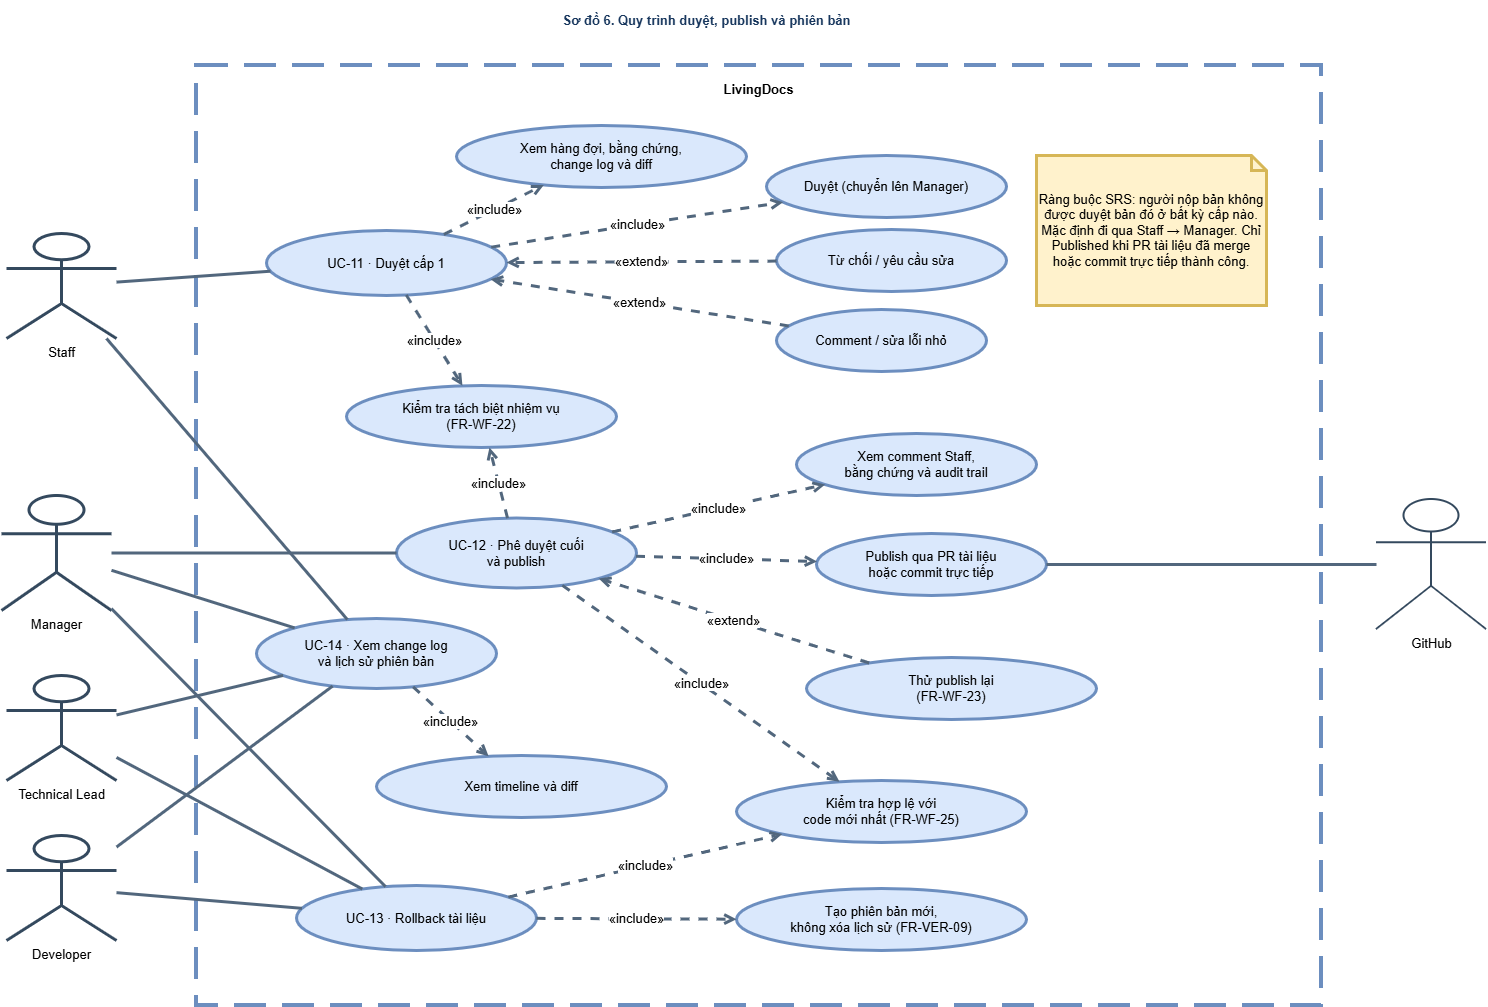

The diagram above was exported from draw.io. Its source (the exported page's mxGraphModel, read from the mxfile embedded in the PNG):
<mxGraphModel dx="1537" dy="1078" grid="1" gridSize="10" guides="1" tooltips="1" connect="1" arrows="1" fold="1" page="1" pageScale="1" pageWidth="1500" pageHeight="1050" math="0" shadow="0">
  <root>
    <mxCell id="0" />
    <mxCell id="1" parent="0" />
    <mxCell id="title" parent="1" style="text;html=1;align=center;verticalAlign=middle;fontSize=13;fontStyle=1;fontColor=#17365D;" value="Sơ đồ 6. Quy trình duyệt, publish và phiên bản" vertex="1">
      <mxGeometry height="40" width="1400" x="40" y="15" as="geometry" />
    </mxCell>
    <mxCell id="boundary" parent="1" style="rounded=0;whiteSpace=wrap;html=1;fillColor=none;strokeColor=#6C8EBF;dashed=1;dashPattern=8 4;fontStyle=1;fontSize=13;verticalAlign=top;spacingTop=10;strokeWidth=4;" value="LivingDocs" vertex="1">
      <mxGeometry height="940" width="1125" x="230" y="80" as="geometry" />
    </mxCell>
    <mxCell id="developer" parent="1" style="shape=umlActor;verticalLabelPosition=bottom;verticalAlign=top;html=1;outlineConnect=0;fontSize=13;strokeColor=#34495E;fillColor=#FFFFFF;strokeWidth=3;" value="Developer" vertex="1">
      <mxGeometry height="105" width="110" x="40" y="850" as="geometry" />
    </mxCell>
    <mxCell id="staff" parent="1" style="shape=umlActor;verticalLabelPosition=bottom;verticalAlign=top;html=1;outlineConnect=0;fontSize=13;strokeColor=#34495E;fillColor=#FFFFFF;strokeWidth=3;" value="Staff" vertex="1">
      <mxGeometry height="105" width="110" x="40" y="248" as="geometry" />
    </mxCell>
    <mxCell id="manager" parent="1" style="shape=umlActor;verticalLabelPosition=bottom;verticalAlign=top;html=1;outlineConnect=0;fontSize=13;strokeColor=#34495E;fillColor=#FFFFFF;strokeWidth=3;" value="Manager" vertex="1">
      <mxGeometry height="115" width="110" x="35" y="510" as="geometry" />
    </mxCell>
    <mxCell id="lead" parent="1" style="shape=umlActor;verticalLabelPosition=bottom;verticalAlign=top;html=1;outlineConnect=0;fontSize=13;strokeColor=#34495E;fillColor=#FFFFFF;strokeWidth=3;" value="Technical Lead" vertex="1">
      <mxGeometry height="105" width="110" x="40" y="690" as="geometry" />
    </mxCell>
    <mxCell id="github" parent="1" style="shape=umlActor;verticalLabelPosition=bottom;verticalAlign=top;html=1;outlineConnect=0;fontSize=13;strokeColor=#34495E;fillColor=#FFFFFF;strokeWidth=2;" value="GitHub" vertex="1">
      <mxGeometry height="130" width="110" x="1410" y="514" as="geometry" />
    </mxCell>
    <mxCell id="uc11" parent="1" style="ellipse;whiteSpace=wrap;html=1;fillColor=#DAE8FC;strokeColor=#6C8EBF;fontSize=13;align=center;verticalAlign=middle;strokeWidth=3;" value="UC-11 · Duyệt cấp 1" vertex="1">
      <mxGeometry height="65" width="240" x="300" y="245" as="geometry" />
    </mxCell>
    <mxCell id="wfqueue" parent="1" style="ellipse;whiteSpace=wrap;html=1;fillColor=#DAE8FC;strokeColor=#6C8EBF;fontSize=13;align=center;verticalAlign=middle;strokeWidth=3;" value="Xem hàng đợi, bằng chứng,&lt;br&gt;change log và diff" vertex="1">
      <mxGeometry height="62" width="290" x="490" y="140" as="geometry" />
    </mxCell>
    <mxCell id="staffdecision" parent="1" style="ellipse;whiteSpace=wrap;html=1;fillColor=#DAE8FC;strokeColor=#6C8EBF;fontSize=13;align=center;verticalAlign=middle;strokeWidth=3;" value="Duyệt (chuyển lên Manager)" vertex="1">
      <mxGeometry height="62" width="240" x="800" y="170" as="geometry" />
    </mxCell>
    <mxCell id="uc12" parent="1" style="ellipse;whiteSpace=wrap;html=1;fillColor=#DAE8FC;strokeColor=#6C8EBF;fontSize=13;align=center;verticalAlign=middle;strokeWidth=3;" value="UC-12 · Phê duyệt cuối&lt;br&gt;và publish" vertex="1">
      <mxGeometry height="70" width="240" x="430" y="532.5" as="geometry" />
    </mxCell>
    <mxCell id="managerreview" parent="1" style="ellipse;whiteSpace=wrap;html=1;fillColor=#DAE8FC;strokeColor=#6C8EBF;fontSize=13;align=center;verticalAlign=middle;strokeWidth=3;" value="Xem comment Staff,&lt;br&gt;bằng chứng và audit trail" vertex="1">
      <mxGeometry height="62" width="240" x="830" y="448" as="geometry" />
    </mxCell>
    <mxCell id="pub" parent="1" style="ellipse;whiteSpace=wrap;html=1;fillColor=#DAE8FC;strokeColor=#6C8EBF;fontSize=13;align=center;verticalAlign=middle;strokeWidth=3;" value="Publish qua PR tài liệu&lt;br&gt;hoặc commit trực tiếp" vertex="1">
      <mxGeometry height="62" width="230" x="850" y="548" as="geometry" />
    </mxCell>
    <mxCell id="uc13" parent="1" style="ellipse;whiteSpace=wrap;html=1;fillColor=#DAE8FC;strokeColor=#6C8EBF;fontSize=13;align=center;verticalAlign=middle;strokeWidth=3;" value="UC-13 · Rollback tài liệu" vertex="1">
      <mxGeometry height="65" width="240" x="330" y="900" as="geometry" />
    </mxCell>
    <mxCell id="uc14" parent="1" style="ellipse;whiteSpace=wrap;html=1;fillColor=#DAE8FC;strokeColor=#6C8EBF;fontSize=13;align=center;verticalAlign=middle;strokeWidth=3;" value="UC-14 · Xem change log&lt;br&gt;và lịch sử phiên bản" vertex="1">
      <mxGeometry height="70" width="240" x="290" y="633" as="geometry" />
    </mxCell>
    <mxCell id="audit" parent="1" style="ellipse;whiteSpace=wrap;html=1;fillColor=#DAE8FC;strokeColor=#6C8EBF;fontSize=13;align=center;verticalAlign=middle;strokeWidth=3;" value="Tạo phiên bản mới,&lt;br&gt;không xóa lịch sử (FR-VER-09)" vertex="1">
      <mxGeometry height="62" width="290" x="770" y="903" as="geometry" />
    </mxCell>
    <mxCell id="note6" parent="1" style="shape=note;whiteSpace=wrap;html=1;size=15;fillColor=#FFF2CC;strokeColor=#D6B656;fontSize=13;strokeWidth=3;" value="Ràng buộc SRS: người nộp bản không được duyệt bản đó ở bất kỳ cấp nào. Mặc định đi qua Staff → Manager. Chỉ Published khi PR tài liệu đã merge hoặc commit trực tiếp thành công." vertex="1">
      <mxGeometry height="150" width="230" x="1070" y="170" as="geometry" />
    </mxCell>
    <mxCell id="reject" parent="1" style="ellipse;whiteSpace=wrap;html=1;fillColor=#DAE8FC;strokeColor=#6C8EBF;fontSize=13;align=center;verticalAlign=middle;strokeWidth=3;" value="Từ chối / yêu cầu sửa" vertex="1">
      <mxGeometry height="62" width="230" x="810" y="244" as="geometry" />
    </mxCell>
    <mxCell id="comment" parent="1" style="ellipse;whiteSpace=wrap;html=1;fillColor=#DAE8FC;strokeColor=#6C8EBF;fontSize=13;align=center;verticalAlign=middle;strokeWidth=3;" value="Comment / sửa lỗi nhỏ" vertex="1">
      <mxGeometry height="62" width="210" x="810" y="324" as="geometry" />
    </mxCell>
    <mxCell id="sod" parent="1" style="ellipse;whiteSpace=wrap;html=1;fillColor=#DAE8FC;strokeColor=#6C8EBF;fontSize=13;align=center;verticalAlign=middle;strokeWidth=3;" value="Kiểm tra tách biệt nhiệm vụ&lt;br&gt;(FR-WF-22)" vertex="1">
      <mxGeometry height="62" width="270" x="380" y="400" as="geometry" />
    </mxCell>
    <mxCell id="retry" parent="1" style="ellipse;whiteSpace=wrap;html=1;fillColor=#DAE8FC;strokeColor=#6C8EBF;fontSize=13;align=center;verticalAlign=middle;strokeWidth=3;" value="Thử publish lại&lt;br&gt;(FR-WF-23)" vertex="1">
      <mxGeometry height="62" width="290" x="840" y="672" as="geometry" />
    </mxCell>
    <mxCell id="validate" parent="1" style="ellipse;whiteSpace=wrap;html=1;fillColor=#DAE8FC;strokeColor=#6C8EBF;fontSize=13;align=center;verticalAlign=middle;strokeWidth=3;" value="Kiểm tra hợp lệ với&lt;br&gt;code mới nhất (FR-WF-25)" vertex="1">
      <mxGeometry height="62" width="290" x="770" y="795" as="geometry" />
    </mxCell>
    <mxCell id="timeline" parent="1" style="ellipse;whiteSpace=wrap;html=1;fillColor=#DAE8FC;strokeColor=#6C8EBF;fontSize=13;align=center;verticalAlign=middle;strokeWidth=3;" value="Xem timeline và diff" vertex="1">
      <mxGeometry height="62" width="290" x="410" y="770" as="geometry" />
    </mxCell>
    <mxCell id="a6_1" edge="1" parent="1" source="staff" style="endArrow=none;html=1;rounded=0;strokeColor=#52677D;strokeWidth=3;fontSize=13;" target="uc11" value="">
      <mxGeometry relative="1" as="geometry" />
    </mxCell>
    <mxCell id="a6_2" edge="1" parent="1" source="staff" style="endArrow=none;html=1;rounded=0;strokeColor=#52677D;strokeWidth=3;fontSize=13;" target="uc14" value="">
      <mxGeometry relative="1" as="geometry" />
    </mxCell>
    <mxCell id="a6_3" edge="1" parent="1" source="manager" style="endArrow=none;html=1;rounded=0;strokeColor=#52677D;strokeWidth=3;fontSize=13;" target="uc12" value="">
      <mxGeometry relative="1" as="geometry" />
    </mxCell>
    <mxCell id="a6_4" edge="1" parent="1" source="manager" style="endArrow=none;html=1;rounded=0;strokeColor=#52677D;strokeWidth=3;fontSize=13;" target="uc13" value="">
      <mxGeometry relative="1" as="geometry" />
    </mxCell>
    <mxCell id="a6_5" edge="1" parent="1" source="manager" style="endArrow=none;html=1;rounded=0;strokeColor=#52677D;strokeWidth=3;fontSize=13;" target="uc14" value="">
      <mxGeometry relative="1" as="geometry" />
    </mxCell>
    <mxCell id="a6_6" edge="1" parent="1" source="lead" style="endArrow=none;html=1;rounded=0;strokeColor=#52677D;strokeWidth=3;fontSize=13;" target="uc13" value="">
      <mxGeometry relative="1" as="geometry" />
    </mxCell>
    <mxCell id="a6_7" edge="1" parent="1" source="lead" style="endArrow=none;html=1;rounded=0;strokeColor=#52677D;strokeWidth=3;fontSize=13;" target="uc14" value="">
      <mxGeometry relative="1" as="geometry" />
    </mxCell>
    <mxCell id="a6_8" edge="1" parent="1" source="developer" style="endArrow=none;html=1;rounded=0;strokeColor=#52677D;strokeWidth=3;fontSize=13;" target="uc13" value="">
      <mxGeometry relative="1" as="geometry" />
    </mxCell>
    <mxCell id="a6_9" edge="1" parent="1" source="developer" style="endArrow=none;html=1;rounded=0;strokeColor=#52677D;strokeWidth=3;fontSize=13;" target="uc14" value="">
      <mxGeometry relative="1" as="geometry" />
    </mxCell>
    <mxCell id="a6_10" edge="1" parent="1" source="github" style="endArrow=none;html=1;rounded=0;strokeColor=#52677D;strokeWidth=3;fontSize=13;" target="pub" value="">
      <mxGeometry relative="1" as="geometry" />
    </mxCell>
    <mxCell id="a6_11" edge="1" parent="1" source="uc11" style="endArrow=open;endFill=0;dashed=1;html=1;rounded=0;strokeColor=#52677D;strokeWidth=3;fontSize=13;labelBackgroundColor=#FFFFFF;" target="wfqueue" value="«include»">
      <mxGeometry relative="1" as="geometry" />
    </mxCell>
    <mxCell id="a6_12" edge="1" parent="1" source="uc11" style="endArrow=open;endFill=0;dashed=1;html=1;rounded=0;strokeColor=#52677D;strokeWidth=3;fontSize=13;labelBackgroundColor=#FFFFFF;" target="staffdecision" value="«include»">
      <mxGeometry relative="1" as="geometry" />
    </mxCell>
    <mxCell id="a6_13" edge="1" parent="1" source="uc11" style="endArrow=open;endFill=0;dashed=1;html=1;rounded=0;strokeColor=#52677D;strokeWidth=3;fontSize=13;labelBackgroundColor=#FFFFFF;" target="sod" value="«include»">
      <mxGeometry relative="1" as="geometry" />
    </mxCell>
    <mxCell id="a6_14" edge="1" parent="1" source="uc12" style="endArrow=open;endFill=0;dashed=1;html=1;rounded=0;strokeColor=#52677D;strokeWidth=3;fontSize=13;labelBackgroundColor=#FFFFFF;" target="sod" value="«include»">
      <mxGeometry relative="1" as="geometry" />
    </mxCell>
    <mxCell id="a6_15" edge="1" parent="1" source="uc12" style="endArrow=open;endFill=0;dashed=1;html=1;rounded=0;strokeColor=#52677D;strokeWidth=3;fontSize=13;labelBackgroundColor=#FFFFFF;" target="managerreview" value="«include»">
      <mxGeometry relative="1" as="geometry" />
    </mxCell>
    <mxCell id="a6_16" edge="1" parent="1" source="uc12" style="endArrow=open;endFill=0;dashed=1;html=1;rounded=0;strokeColor=#52677D;strokeWidth=3;fontSize=13;labelBackgroundColor=#FFFFFF;" target="pub" value="«include»">
      <mxGeometry relative="1" as="geometry" />
    </mxCell>
    <mxCell id="a6_17" edge="1" parent="1" source="uc12" style="endArrow=open;endFill=0;dashed=1;html=1;rounded=0;strokeColor=#52677D;strokeWidth=3;fontSize=13;labelBackgroundColor=#FFFFFF;" target="validate" value="«include»">
      <mxGeometry relative="1" as="geometry" />
    </mxCell>
    <mxCell id="a6_18" edge="1" parent="1" source="uc13" style="endArrow=open;endFill=0;dashed=1;html=1;rounded=0;strokeColor=#52677D;strokeWidth=3;fontSize=13;labelBackgroundColor=#FFFFFF;" target="validate" value="«include»">
      <mxGeometry relative="1" as="geometry" />
    </mxCell>
    <mxCell id="a6_19" edge="1" parent="1" source="uc13" style="endArrow=open;endFill=0;dashed=1;html=1;rounded=0;strokeColor=#52677D;strokeWidth=3;fontSize=13;labelBackgroundColor=#FFFFFF;" target="audit" value="«include»">
      <mxGeometry relative="1" as="geometry" />
    </mxCell>
    <mxCell id="a6_20" edge="1" parent="1" source="uc14" style="endArrow=open;endFill=0;dashed=1;html=1;rounded=0;strokeColor=#52677D;strokeWidth=3;fontSize=13;labelBackgroundColor=#FFFFFF;" target="timeline" value="«include»">
      <mxGeometry relative="1" as="geometry" />
    </mxCell>
    <mxCell id="a6_21" edge="1" parent="1" source="reject" style="endArrow=open;endFill=0;dashed=1;html=1;rounded=0;strokeColor=#52677D;strokeWidth=3;fontSize=13;labelBackgroundColor=#FFFFFF;" target="uc11" value="«extend»">
      <mxGeometry relative="1" as="geometry" />
    </mxCell>
    <mxCell id="a6_22" edge="1" parent="1" source="comment" style="endArrow=open;endFill=0;dashed=1;html=1;rounded=0;strokeColor=#52677D;strokeWidth=3;fontSize=13;labelBackgroundColor=#FFFFFF;" target="uc11" value="«extend»">
      <mxGeometry relative="1" as="geometry" />
    </mxCell>
    <mxCell id="a6_23" edge="1" parent="1" source="retry" style="endArrow=open;endFill=0;dashed=1;html=1;rounded=0;strokeColor=#52677D;strokeWidth=3;fontSize=13;labelBackgroundColor=#FFFFFF;" target="uc12" value="«extend»">
      <mxGeometry relative="1" as="geometry" />
    </mxCell>
  </root>
</mxGraphModel>